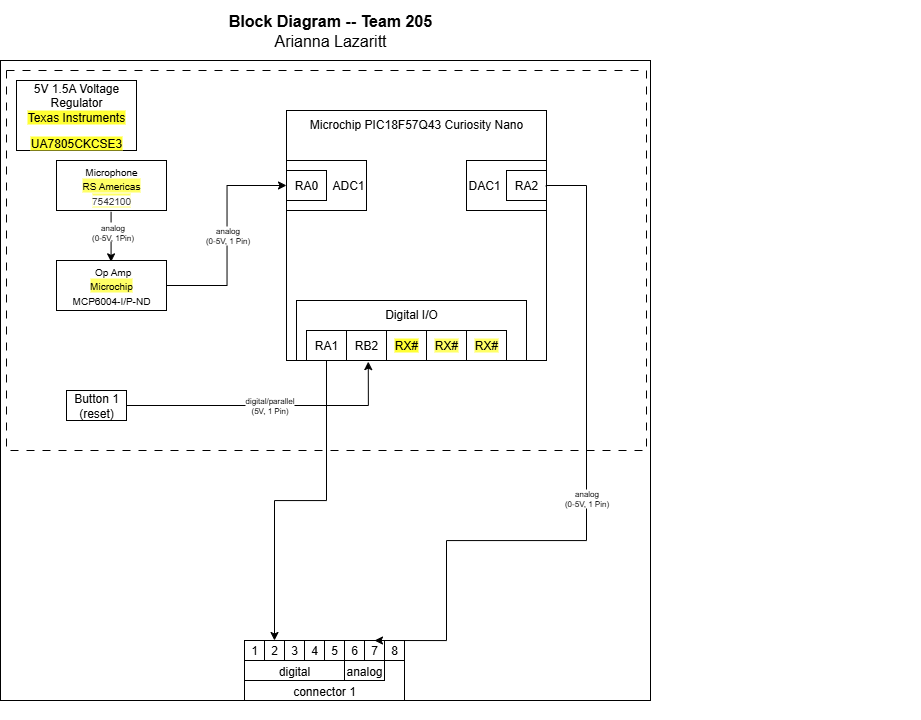

The diagram above was exported from draw.io. Its source (the exported page's mxGraphModel, read from the mxfile embedded in the PNG):
<mxGraphModel dx="1898" dy="617" grid="1" gridSize="10" guides="1" tooltips="1" connect="1" arrows="1" fold="1" page="1" pageScale="1" pageWidth="850" pageHeight="1100" math="0" shadow="0">
  <root>
    <mxCell id="0" />
    <mxCell id="1" parent="0" />
    <mxCell id="nj2mh79n9LhGkUkYg5AS-109" value="" style="group" parent="1" connectable="0" vertex="1">
      <mxGeometry x="-180" y="120" width="750" height="690" as="geometry" />
    </mxCell>
    <mxCell id="nj2mh79n9LhGkUkYg5AS-110" value="" style="rounded=0;whiteSpace=wrap;html=1;fillColor=none;verticalAlign=top;" parent="nj2mh79n9LhGkUkYg5AS-109" vertex="1">
      <mxGeometry x="-170" y="30" width="650" height="640" as="geometry" />
    </mxCell>
    <mxCell id="nj2mh79n9LhGkUkYg5AS-230" value="" style="rounded=0;whiteSpace=wrap;html=1;fillColor=none;dashed=1;dashPattern=8 8;" parent="nj2mh79n9LhGkUkYg5AS-109" vertex="1">
      <mxGeometry x="-164" y="40" width="640" height="380" as="geometry" />
    </mxCell>
    <mxCell id="nj2mh79n9LhGkUkYg5AS-113" value="&lt;div style=&quot;font-size: 16px&quot;&gt;&lt;b style=&quot;font-size: 16px&quot;&gt;Block Diagram -- Team 205&lt;/b&gt;&lt;/div&gt;&lt;div style=&quot;font-size: 16px&quot;&gt;Arianna Lazaritt&lt;/div&gt;" style="text;html=1;strokeColor=none;fillColor=none;align=center;verticalAlign=middle;whiteSpace=wrap;rounded=0;fontSize=16;" parent="nj2mh79n9LhGkUkYg5AS-109" vertex="1">
      <mxGeometry x="-170" y="-30" width="660" height="60" as="geometry" />
    </mxCell>
    <mxCell id="nj2mh79n9LhGkUkYg5AS-116" value="&lt;div&gt;digital/parallel&lt;/div&gt;&lt;div&gt;(5V,&amp;nbsp;1 Pin)&lt;/div&gt;" style="edgeStyle=orthogonalEdgeStyle;rounded=0;orthogonalLoop=1;jettySize=auto;html=1;exitX=1;exitY=0.5;exitDx=0;exitDy=0;entryX=0.312;entryY=1.019;entryDx=0;entryDy=0;fontSize=8;entryPerimeter=0;" parent="nj2mh79n9LhGkUkYg5AS-109" source="nj2mh79n9LhGkUkYg5AS-117" target="nj2mh79n9LhGkUkYg5AS-142" edge="1">
      <mxGeometry relative="1" as="geometry" />
    </mxCell>
    <mxCell id="nj2mh79n9LhGkUkYg5AS-117" value="Button 1&lt;div&gt;(reset)&lt;/div&gt;" style="rounded=0;whiteSpace=wrap;html=1;" parent="nj2mh79n9LhGkUkYg5AS-109" vertex="1">
      <mxGeometry x="-104" y="360" width="60" height="30" as="geometry" />
    </mxCell>
    <mxCell id="nj2mh79n9LhGkUkYg5AS-166" value="" style="edgeStyle=orthogonalEdgeStyle;rounded=0;orthogonalLoop=1;jettySize=auto;html=1;" parent="nj2mh79n9LhGkUkYg5AS-109" edge="1">
      <mxGeometry relative="1" as="geometry">
        <mxPoint x="-59.42" y="181.36" as="sourcePoint" />
        <mxPoint x="-59.42" y="231.36" as="targetPoint" />
      </mxGeometry>
    </mxCell>
    <mxCell id="nj2mh79n9LhGkUkYg5AS-167" value="&lt;div style=&quot;line-height: 80%;&quot;&gt;&lt;font style=&quot;font-size: 8px; line-height: 80%;&quot;&gt;analog&lt;/font&gt;&lt;div&gt;&lt;font style=&quot;font-size: 8px; line-height: 80%;&quot;&gt;(0-5V, 1Pin)&lt;/font&gt;&lt;/div&gt;&lt;/div&gt;" style="edgeLabel;html=1;align=center;verticalAlign=middle;resizable=0;points=[];" parent="nj2mh79n9LhGkUkYg5AS-166" connectable="0" vertex="1">
      <mxGeometry x="-0.338" y="1" relative="1" as="geometry">
        <mxPoint y="3" as="offset" />
      </mxGeometry>
    </mxCell>
    <mxCell id="nj2mh79n9LhGkUkYg5AS-120" value="&lt;div&gt;&lt;font style=&quot;font-size: 10px;&quot; face=&quot;Helvetica&quot;&gt;Microphone&lt;/font&gt;&lt;/div&gt;&lt;div&gt;&lt;div&gt;&lt;span style=&quot;background-color: rgb(255, 255, 102);&quot;&gt;&lt;font style=&quot;font-size: 10px;&quot; face=&quot;Helvetica&quot;&gt;RS Americas&lt;/font&gt;&lt;/span&gt;&lt;/div&gt;&lt;/div&gt;&lt;div&gt;&lt;span style=&quot;background-color: rgb(255, 255, 102);&quot;&gt;&lt;font style=&quot;font-size: 10px;&quot; face=&quot;Helvetica&quot;&gt;&lt;span style=&quot;color: rgb(57, 57, 57); text-align: start; background-color: rgb(255, 255, 255);&quot;&gt;7542100&lt;/span&gt;&lt;/font&gt;&lt;/span&gt;&lt;/div&gt;" style="rounded=0;whiteSpace=wrap;html=1;" parent="nj2mh79n9LhGkUkYg5AS-109" vertex="1">
      <mxGeometry x="-114" y="130" width="110" height="50" as="geometry" />
    </mxCell>
    <mxCell id="nj2mh79n9LhGkUkYg5AS-121" value="" style="group" parent="nj2mh79n9LhGkUkYg5AS-109" connectable="0" vertex="1">
      <mxGeometry x="74" y="610" width="160" height="60" as="geometry" />
    </mxCell>
    <mxCell id="nj2mh79n9LhGkUkYg5AS-122" value="connector 1" style="rounded=0;whiteSpace=wrap;html=1;verticalAlign=bottom;" parent="nj2mh79n9LhGkUkYg5AS-121" vertex="1">
      <mxGeometry width="160" height="60" as="geometry" />
    </mxCell>
    <mxCell id="nj2mh79n9LhGkUkYg5AS-123" value="digital" style="rounded=0;whiteSpace=wrap;html=1;verticalAlign=bottom;" parent="nj2mh79n9LhGkUkYg5AS-121" vertex="1">
      <mxGeometry y="20" width="100" height="20" as="geometry" />
    </mxCell>
    <mxCell id="nj2mh79n9LhGkUkYg5AS-124" value="analog" style="rounded=0;whiteSpace=wrap;html=1;verticalAlign=bottom;" parent="nj2mh79n9LhGkUkYg5AS-121" vertex="1">
      <mxGeometry x="100" y="20" width="40" height="20" as="geometry" />
    </mxCell>
    <mxCell id="nj2mh79n9LhGkUkYg5AS-125" value="1" style="rounded=0;whiteSpace=wrap;html=1;" parent="nj2mh79n9LhGkUkYg5AS-121" vertex="1">
      <mxGeometry width="20" height="20" as="geometry" />
    </mxCell>
    <mxCell id="nj2mh79n9LhGkUkYg5AS-126" value="2" style="rounded=0;whiteSpace=wrap;html=1;" parent="nj2mh79n9LhGkUkYg5AS-121" vertex="1">
      <mxGeometry x="20" width="20" height="20" as="geometry" />
    </mxCell>
    <mxCell id="nj2mh79n9LhGkUkYg5AS-127" value="3" style="rounded=0;whiteSpace=wrap;html=1;" parent="nj2mh79n9LhGkUkYg5AS-121" vertex="1">
      <mxGeometry x="40" width="20" height="20" as="geometry" />
    </mxCell>
    <mxCell id="nj2mh79n9LhGkUkYg5AS-128" value="4" style="rounded=0;whiteSpace=wrap;html=1;" parent="nj2mh79n9LhGkUkYg5AS-121" vertex="1">
      <mxGeometry x="60" width="20" height="20" as="geometry" />
    </mxCell>
    <mxCell id="nj2mh79n9LhGkUkYg5AS-129" value="5" style="rounded=0;whiteSpace=wrap;html=1;" parent="nj2mh79n9LhGkUkYg5AS-121" vertex="1">
      <mxGeometry x="80" width="20" height="20" as="geometry" />
    </mxCell>
    <mxCell id="nj2mh79n9LhGkUkYg5AS-130" value="6" style="rounded=0;whiteSpace=wrap;html=1;" parent="nj2mh79n9LhGkUkYg5AS-121" vertex="1">
      <mxGeometry x="100" width="20" height="20" as="geometry" />
    </mxCell>
    <mxCell id="nj2mh79n9LhGkUkYg5AS-131" value="7" style="rounded=0;whiteSpace=wrap;html=1;" parent="nj2mh79n9LhGkUkYg5AS-121" vertex="1">
      <mxGeometry x="120" width="20" height="20" as="geometry" />
    </mxCell>
    <mxCell id="nj2mh79n9LhGkUkYg5AS-132" value="8" style="rounded=0;whiteSpace=wrap;html=1;" parent="nj2mh79n9LhGkUkYg5AS-121" vertex="1">
      <mxGeometry x="140" width="20" height="20" as="geometry" />
    </mxCell>
    <mxCell id="nj2mh79n9LhGkUkYg5AS-133" value="" style="group" parent="nj2mh79n9LhGkUkYg5AS-109" connectable="0" vertex="1">
      <mxGeometry x="116" y="80" width="260" height="250" as="geometry" />
    </mxCell>
    <mxCell id="nj2mh79n9LhGkUkYg5AS-137" value="Microchip PIC18F57Q43 Curiosity Nano" style="rounded=0;whiteSpace=wrap;html=1;verticalAlign=top;fillColor=none;movable=1;resizable=1;rotatable=1;deletable=1;editable=1;locked=0;connectable=1;" parent="nj2mh79n9LhGkUkYg5AS-133" vertex="1">
      <mxGeometry width="260" height="250" as="geometry" />
    </mxCell>
    <mxCell id="nj2mh79n9LhGkUkYg5AS-138" value="ADC1" style="rounded=0;whiteSpace=wrap;html=1;align=right;" parent="nj2mh79n9LhGkUkYg5AS-133" vertex="1">
      <mxGeometry y="50" width="80" height="50" as="geometry" />
    </mxCell>
    <mxCell id="nj2mh79n9LhGkUkYg5AS-139" value="RA0" style="rounded=0;whiteSpace=wrap;html=1;" parent="nj2mh79n9LhGkUkYg5AS-133" vertex="1">
      <mxGeometry y="60" width="40" height="30" as="geometry" />
    </mxCell>
    <mxCell id="nj2mh79n9LhGkUkYg5AS-141" value="" style="group" parent="nj2mh79n9LhGkUkYg5AS-133" connectable="0" vertex="1">
      <mxGeometry x="10" y="190" width="230" height="60" as="geometry" />
    </mxCell>
    <mxCell id="nj2mh79n9LhGkUkYg5AS-142" value="Digital I/O" style="rounded=0;whiteSpace=wrap;html=1;fillColor=none;verticalAlign=top;" parent="nj2mh79n9LhGkUkYg5AS-141" vertex="1">
      <mxGeometry width="230" height="60" as="geometry" />
    </mxCell>
    <mxCell id="nj2mh79n9LhGkUkYg5AS-143" value="RA1" style="rounded=0;whiteSpace=wrap;html=1;" parent="nj2mh79n9LhGkUkYg5AS-141" vertex="1">
      <mxGeometry x="10" y="30" width="40" height="30" as="geometry" />
    </mxCell>
    <mxCell id="nj2mh79n9LhGkUkYg5AS-144" value="&lt;div&gt;RB2&lt;/div&gt;" style="rounded=0;whiteSpace=wrap;html=1;" parent="nj2mh79n9LhGkUkYg5AS-141" vertex="1">
      <mxGeometry x="50" y="30" width="40" height="30" as="geometry" />
    </mxCell>
    <mxCell id="nj2mh79n9LhGkUkYg5AS-145" value="&lt;span style=&quot;background-color: rgb(255, 255, 51);&quot;&gt;RX#&lt;/span&gt;" style="rounded=0;whiteSpace=wrap;html=1;" parent="nj2mh79n9LhGkUkYg5AS-141" vertex="1">
      <mxGeometry x="90" y="30" width="40" height="30" as="geometry" />
    </mxCell>
    <mxCell id="nj2mh79n9LhGkUkYg5AS-146" value="&lt;span style=&quot;background-color: rgb(255, 255, 102);&quot;&gt;RX#&lt;/span&gt;" style="rounded=0;whiteSpace=wrap;html=1;labelBackgroundColor=none;" parent="nj2mh79n9LhGkUkYg5AS-141" vertex="1">
      <mxGeometry x="130" y="30" width="40" height="30" as="geometry" />
    </mxCell>
    <mxCell id="nj2mh79n9LhGkUkYg5AS-147" value="&lt;span style=&quot;background-color: rgb(255, 255, 102);&quot;&gt;RX#&lt;/span&gt;" style="rounded=0;whiteSpace=wrap;html=1;labelBackgroundColor=none;" parent="nj2mh79n9LhGkUkYg5AS-141" vertex="1">
      <mxGeometry x="170" y="30" width="40" height="30" as="geometry" />
    </mxCell>
    <mxCell id="nj2mh79n9LhGkUkYg5AS-150" value="DAC1" style="rounded=0;whiteSpace=wrap;html=1;align=left;" parent="nj2mh79n9LhGkUkYg5AS-133" vertex="1">
      <mxGeometry x="180" y="50" width="80" height="50" as="geometry" />
    </mxCell>
    <mxCell id="nj2mh79n9LhGkUkYg5AS-151" value="RA2" style="rounded=0;whiteSpace=wrap;html=1;" parent="nj2mh79n9LhGkUkYg5AS-133" vertex="1">
      <mxGeometry x="220" y="60" width="40" height="30" as="geometry" />
    </mxCell>
    <mxCell id="nj2mh79n9LhGkUkYg5AS-159" value="&lt;div&gt;analog&lt;/div&gt;&lt;div&gt;(0-5V,&amp;nbsp;1 Pin)&lt;/div&gt;" style="edgeStyle=orthogonalEdgeStyle;rounded=0;orthogonalLoop=1;jettySize=auto;html=1;exitX=0.999;exitY=0.306;exitDx=0;exitDy=0;entryX=0.5;entryY=0;entryDx=0;entryDy=0;fontSize=8;exitPerimeter=0;" parent="nj2mh79n9LhGkUkYg5AS-109" source="nj2mh79n9LhGkUkYg5AS-137" target="nj2mh79n9LhGkUkYg5AS-131" edge="1">
      <mxGeometry relative="1" as="geometry">
        <Array as="points">
          <mxPoint x="376" y="155" />
          <mxPoint x="416" y="155" />
          <mxPoint x="416" y="510" />
          <mxPoint x="276" y="510" />
        </Array>
      </mxGeometry>
    </mxCell>
    <mxCell id="nj2mh79n9LhGkUkYg5AS-161" value="&lt;div&gt;&amp;nbsp;&lt;span style=&quot;font-size: 10px; background-color: transparent; color: light-dark(rgb(0, 0, 0), rgb(255, 255, 255));&quot;&gt;Op Amp&lt;/span&gt;&lt;/div&gt;&lt;div&gt;&lt;div&gt;&lt;span style=&quot;background-color: rgb(255, 255, 102);&quot;&gt;&lt;font style=&quot;font-size: 10px;&quot;&gt;Microchip&lt;/font&gt;&lt;/span&gt;&lt;/div&gt;&lt;/div&gt;&lt;div&gt;&lt;font size=&quot;1&quot;&gt;MCP6004-I/P-ND&lt;/font&gt;&lt;/div&gt;" style="rounded=0;whiteSpace=wrap;html=1;" parent="nj2mh79n9LhGkUkYg5AS-109" vertex="1">
      <mxGeometry x="-114" y="230" width="110" height="50" as="geometry" />
    </mxCell>
    <mxCell id="nj2mh79n9LhGkUkYg5AS-163" value="&lt;p style=&quot;line-height: 120%&quot;&gt;5V 1.5A Voltage Regulator&lt;br&gt;&lt;span style=&quot;background-color: rgb(255, 255, 51);&quot;&gt;Texas Instruments&lt;/span&gt;&lt;/p&gt;&lt;p style=&quot;line-height: 120%&quot;&gt;&lt;span style=&quot;background-color: light-dark(rgb(255, 255, 51), rgb(43, 43, 0)); color: light-dark(rgb(0, 0, 0), rgb(255, 255, 255));&quot;&gt;UA7805CKCSE3&lt;/span&gt;&lt;/p&gt;" style="rounded=0;whiteSpace=wrap;html=1;" parent="nj2mh79n9LhGkUkYg5AS-109" vertex="1">
      <mxGeometry x="-154" y="50" width="120" height="70" as="geometry" />
    </mxCell>
    <mxCell id="nj2mh79n9LhGkUkYg5AS-164" value="&lt;div&gt;analog&lt;/div&gt;&lt;div&gt;(0-5V,&amp;nbsp;1 Pin)&lt;/div&gt;" style="edgeStyle=orthogonalEdgeStyle;rounded=0;orthogonalLoop=1;jettySize=auto;html=1;entryX=0;entryY=0.5;entryDx=0;entryDy=0;startArrow=none;startFill=0;fontSize=8;" parent="nj2mh79n9LhGkUkYg5AS-109" target="nj2mh79n9LhGkUkYg5AS-138" edge="1">
      <mxGeometry relative="1" as="geometry">
        <mxPoint x="116" y="190" as="targetPoint" />
        <mxPoint x="-4" y="255" as="sourcePoint" />
      </mxGeometry>
    </mxCell>
    <mxCell id="nj2mh79n9LhGkUkYg5AS-171" style="edgeStyle=orthogonalEdgeStyle;rounded=0;orthogonalLoop=1;jettySize=auto;html=1;exitX=0.5;exitY=1;exitDx=0;exitDy=0;entryX=0.5;entryY=0;entryDx=0;entryDy=0;" parent="nj2mh79n9LhGkUkYg5AS-109" source="nj2mh79n9LhGkUkYg5AS-143" target="nj2mh79n9LhGkUkYg5AS-126" edge="1">
      <mxGeometry relative="1" as="geometry" />
    </mxCell>
  </root>
</mxGraphModel>